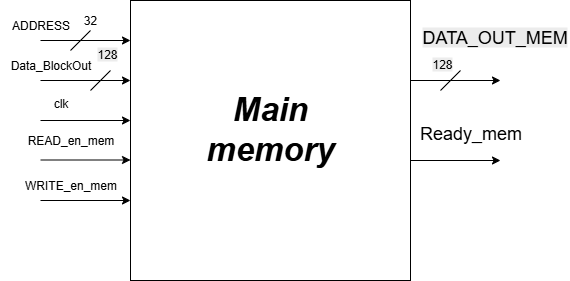

The diagram above was exported from draw.io. Its source (the exported page's mxGraphModel, read from the mxfile embedded in the PNG):
<mxGraphModel dx="872" dy="473" grid="1" gridSize="10" guides="1" tooltips="1" connect="1" arrows="1" fold="1" page="0" pageScale="1" pageWidth="827" pageHeight="1169" math="0" shadow="0">
  <root>
    <mxCell id="0" />
    <mxCell id="1" parent="0" />
    <mxCell id="cli_lcQ_rsMbFaZ_ElnI-1" value="" style="whiteSpace=wrap;html=1;aspect=fixed;" parent="1" vertex="1">
      <mxGeometry x="280" y="120" width="280" height="280" as="geometry" />
    </mxCell>
    <mxCell id="FDaZ4f4UmcYs1rnhBUEQ-1" value="32" style="text;html=1;align=center;verticalAlign=middle;whiteSpace=wrap;rounded=0;" parent="1" vertex="1">
      <mxGeometry x="210" y="130" width="60" height="20" as="geometry" />
    </mxCell>
    <mxCell id="FDaZ4f4UmcYs1rnhBUEQ-2" value="ADDRESS" style="text;html=1;align=center;verticalAlign=middle;resizable=0;points=[];autosize=1;strokeColor=none;fillColor=none;" parent="1" vertex="1">
      <mxGeometry x="150" y="130" width="80" height="30" as="geometry" />
    </mxCell>
    <mxCell id="FDaZ4f4UmcYs1rnhBUEQ-3" value="" style="endArrow=classic;html=1;rounded=0;" parent="1" edge="1">
      <mxGeometry width="50" height="50" relative="1" as="geometry">
        <mxPoint x="190" y="160" as="sourcePoint" />
        <mxPoint x="280" y="160" as="targetPoint" />
      </mxGeometry>
    </mxCell>
    <mxCell id="lKdKFA22esuftIadS8cl-1" value="" style="endArrow=none;html=1;rounded=0;" parent="1" edge="1">
      <mxGeometry width="50" height="50" relative="1" as="geometry">
        <mxPoint x="220" y="170" as="sourcePoint" />
        <mxPoint x="240" y="150" as="targetPoint" />
      </mxGeometry>
    </mxCell>
    <mxCell id="5jH-bAu_r0byDXwxrp6E-1" value="" style="endArrow=classic;html=1;rounded=0;" parent="1" edge="1">
      <mxGeometry width="50" height="50" relative="1" as="geometry">
        <mxPoint x="190" y="200" as="sourcePoint" />
        <mxPoint x="280" y="200" as="targetPoint" />
      </mxGeometry>
    </mxCell>
    <mxCell id="5jH-bAu_r0byDXwxrp6E-2" value="" style="endArrow=classic;html=1;rounded=0;" parent="1" edge="1">
      <mxGeometry width="50" height="50" relative="1" as="geometry">
        <mxPoint x="190" y="279.5" as="sourcePoint" />
        <mxPoint x="280" y="279.5" as="targetPoint" />
      </mxGeometry>
    </mxCell>
    <mxCell id="5jH-bAu_r0byDXwxrp6E-3" value="" style="endArrow=classic;html=1;rounded=0;" parent="1" edge="1">
      <mxGeometry width="50" height="50" relative="1" as="geometry">
        <mxPoint x="560" y="200" as="sourcePoint" />
        <mxPoint x="650" y="200" as="targetPoint" />
      </mxGeometry>
    </mxCell>
    <mxCell id="5jH-bAu_r0byDXwxrp6E-4" value="" style="endArrow=classic;html=1;rounded=0;" parent="1" edge="1">
      <mxGeometry width="50" height="50" relative="1" as="geometry">
        <mxPoint x="190" y="320" as="sourcePoint" />
        <mxPoint x="280" y="320" as="targetPoint" />
      </mxGeometry>
    </mxCell>
    <mxCell id="5jH-bAu_r0byDXwxrp6E-5" value="" style="endArrow=classic;html=1;rounded=0;" parent="1" edge="1">
      <mxGeometry width="50" height="50" relative="1" as="geometry">
        <mxPoint x="190" y="240" as="sourcePoint" />
        <mxPoint x="280" y="240" as="targetPoint" />
      </mxGeometry>
    </mxCell>
    <mxCell id="haeLt153tH50pLvvDVQY-1" value="" style="endArrow=classic;html=1;rounded=0;" parent="1" edge="1">
      <mxGeometry width="50" height="50" relative="1" as="geometry">
        <mxPoint x="560" y="280" as="sourcePoint" />
        <mxPoint x="650" y="280" as="targetPoint" />
      </mxGeometry>
    </mxCell>
    <mxCell id="5aBJvyP3P8SuNu0-hhJ6-1" value="&lt;span style=&quot;color: rgb(0, 0, 0); font-family: Helvetica; font-size: 18px; font-style: normal; font-variant-ligatures: normal; font-variant-caps: normal; font-weight: 400; letter-spacing: normal; orphans: 2; text-align: center; text-indent: 0px; text-transform: none; widows: 2; word-spacing: 0px; -webkit-text-stroke-width: 0px; white-space: normal; background-color: rgb(236, 236, 236); text-decoration-thickness: initial; text-decoration-style: initial; text-decoration-color: initial; display: inline !important; float: none;&quot;&gt;DATA_OUT_MEM&lt;/span&gt;" style="text;whiteSpace=wrap;html=1;" parent="1" vertex="1">
      <mxGeometry x="570" y="140" width="150" height="30" as="geometry" />
    </mxCell>
    <mxCell id="F8AZOjbbNMPmLn2YRuAC-1" value="&lt;span style=&quot;color: rgb(0, 0, 0); font-family: Helvetica; font-size: 12px; font-style: normal; font-variant-ligatures: normal; font-variant-caps: normal; font-weight: 400; letter-spacing: normal; orphans: 2; text-align: center; text-indent: 0px; text-transform: none; widows: 2; word-spacing: 0px; -webkit-text-stroke-width: 0px; white-space: normal; background-color: rgb(236, 236, 236); text-decoration-thickness: initial; text-decoration-style: initial; text-decoration-color: initial; display: inline !important; float: none;&quot;&gt;128&lt;/span&gt;" style="text;whiteSpace=wrap;html=1;" parent="1" vertex="1">
      <mxGeometry x="580" y="170" width="20" height="20" as="geometry" />
    </mxCell>
    <mxCell id="6SLYktWlaYJN70Z0-qoJ-1" value="" style="endArrow=none;html=1;rounded=0;" parent="1" edge="1">
      <mxGeometry width="50" height="50" relative="1" as="geometry">
        <mxPoint x="590" y="210" as="sourcePoint" />
        <mxPoint x="610" y="190" as="targetPoint" />
      </mxGeometry>
    </mxCell>
    <mxCell id="omvFPj_lkwzkXVMEMLbI-1" value="READ_en_mem" style="text;html=1;align=center;verticalAlign=middle;resizable=0;points=[];autosize=1;strokeColor=none;fillColor=none;" parent="1" vertex="1">
      <mxGeometry x="165" y="245" width="110" height="30" as="geometry" />
    </mxCell>
    <mxCell id="spvumXvUFPvGfMp88WTN-1" value="WRITE_en_mem" style="text;html=1;align=center;verticalAlign=middle;resizable=0;points=[];autosize=1;strokeColor=none;fillColor=none;" parent="1" vertex="1">
      <mxGeometry x="160" y="290" width="120" height="30" as="geometry" />
    </mxCell>
    <mxCell id="LYHqtsQ-SFa1Rg7XQ8Oj-2" value="Data_BlockOut" style="text;html=1;align=center;verticalAlign=middle;resizable=0;points=[];autosize=1;strokeColor=none;fillColor=none;" parent="1" vertex="1">
      <mxGeometry x="150" y="170" width="100" height="30" as="geometry" />
    </mxCell>
    <mxCell id="PwogxNW2aJbDpbYppqBp-1" value="&lt;span style=&quot;color: rgb(0, 0, 0); font-family: Helvetica; font-size: 12px; font-style: normal; font-variant-ligatures: normal; font-variant-caps: normal; font-weight: 400; letter-spacing: normal; orphans: 2; text-align: center; text-indent: 0px; text-transform: none; widows: 2; word-spacing: 0px; -webkit-text-stroke-width: 0px; white-space: normal; background-color: rgb(236, 236, 236); text-decoration-thickness: initial; text-decoration-style: initial; text-decoration-color: initial; display: inline !important; float: none;&quot;&gt;128&lt;/span&gt;" style="text;whiteSpace=wrap;html=1;" parent="1" vertex="1">
      <mxGeometry x="245" y="160" width="30" height="20" as="geometry" />
    </mxCell>
    <mxCell id="PwogxNW2aJbDpbYppqBp-2" value="" style="endArrow=none;html=1;rounded=0;" parent="1" edge="1">
      <mxGeometry width="50" height="50" relative="1" as="geometry">
        <mxPoint x="240" y="210" as="sourcePoint" />
        <mxPoint x="260" y="190" as="targetPoint" />
      </mxGeometry>
    </mxCell>
    <mxCell id="qrMMlBBGDlo2ZK64AaM6-1" value="clk" style="text;html=1;align=center;verticalAlign=middle;resizable=0;points=[];autosize=1;strokeColor=none;fillColor=none;" parent="1" vertex="1">
      <mxGeometry x="190" y="208" width="40" height="30" as="geometry" />
    </mxCell>
    <mxCell id="eGStTifvP1vSqEKX19T7-1" value="&lt;span style=&quot;font-size: 18px; text-wrap-mode: wrap;&quot;&gt;Ready_mem&lt;/span&gt;" style="text;html=1;align=center;verticalAlign=middle;resizable=0;points=[];autosize=1;strokeColor=none;fillColor=none;" parent="1" vertex="1">
      <mxGeometry x="555" y="233" width="130" height="40" as="geometry" />
    </mxCell>
    <mxCell id="eGStTifvP1vSqEKX19T7-2" value="&lt;b&gt;&lt;i&gt;&lt;font style=&quot;font-size: 33px;&quot;&gt;Main memory&lt;/font&gt;&lt;/i&gt;&lt;/b&gt;" style="text;html=1;align=center;verticalAlign=middle;whiteSpace=wrap;rounded=0;" parent="1" vertex="1">
      <mxGeometry x="390" y="233" width="60" height="30" as="geometry" />
    </mxCell>
  </root>
</mxGraphModel>